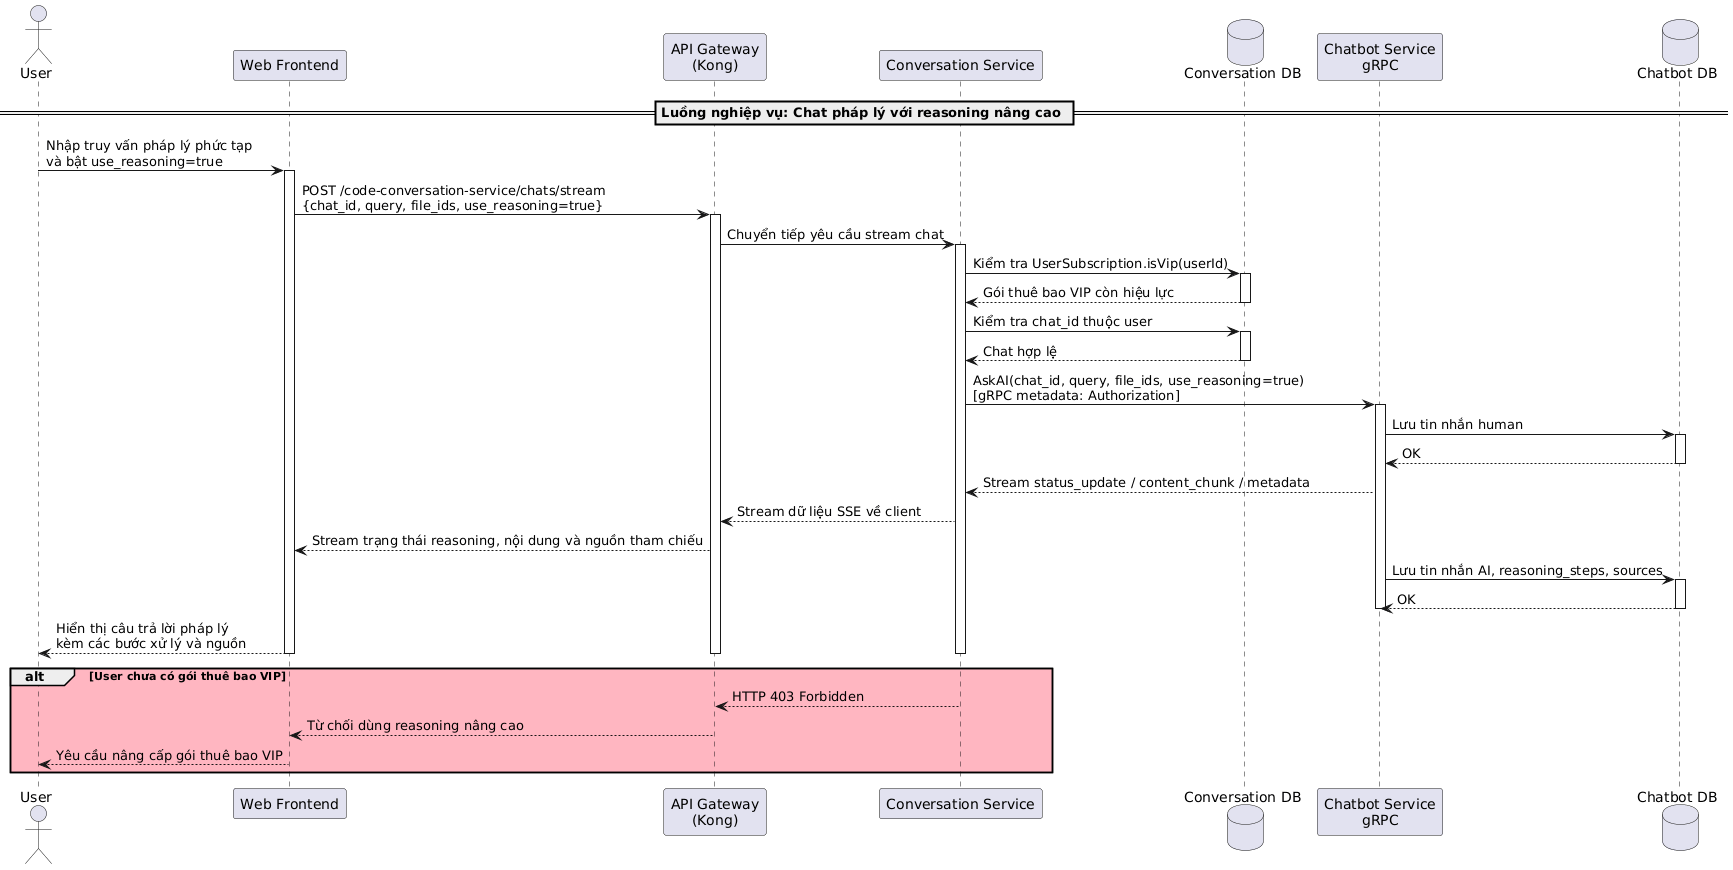

The diagram above was rendered by PlantUML. Its source (embedded in the PNG):
@startuml
actor "User" as User
participant "Web Frontend" as Frontend
participant "API Gateway\n(Kong)" as Kong
participant "Conversation Service" as ConversationService
database "Conversation DB" as ConversationDB
participant "Chatbot Service\ngRPC" as ChatbotService
database "Chatbot DB" as ChatbotDB

== Luồng nghiệp vụ: Chat pháp lý với reasoning nâng cao ==

User -> Frontend: Nhập truy vấn pháp lý phức tạp\nvà bật use_reasoning=true
activate Frontend

Frontend -> Kong: POST /code-conversation-service/chats/stream\n{chat_id, query, file_ids, use_reasoning=true}
activate Kong
Kong -> ConversationService: Chuyển tiếp yêu cầu stream chat
activate ConversationService

ConversationService -> ConversationDB: Kiểm tra UserSubscription.isVip(userId)
activate ConversationDB
ConversationDB --> ConversationService: Gói thuê bao VIP còn hiệu lực
deactivate ConversationDB

ConversationService -> ConversationDB: Kiểm tra chat_id thuộc user
activate ConversationDB
ConversationDB --> ConversationService: Chat hợp lệ
deactivate ConversationDB

ConversationService -> ChatbotService: AskAI(chat_id, query, file_ids, use_reasoning=true)\n[gRPC metadata: Authorization]
activate ChatbotService
ChatbotService -> ChatbotDB: Lưu tin nhắn human
activate ChatbotDB
ChatbotDB --> ChatbotService: OK
deactivate ChatbotDB

ChatbotService --> ConversationService: Stream status_update / content_chunk / metadata
ConversationService --> Kong: Stream dữ liệu SSE về client
Kong --> Frontend: Stream trạng thái reasoning, nội dung và nguồn tham chiếu

ChatbotService -> ChatbotDB: Lưu tin nhắn AI, reasoning_steps, sources
activate ChatbotDB
ChatbotDB --> ChatbotService: OK
deactivate ChatbotDB
deactivate ChatbotService

Frontend --> User: Hiển thị câu trả lời pháp lý\nkèm các bước xử lý và nguồn
deactivate ConversationService
deactivate Kong
deactivate Frontend

alt #LightPink User chưa có gói thuê bao VIP
    ConversationService --> Kong: HTTP 403 Forbidden
    Kong --> Frontend: Từ chối dùng reasoning nâng cao
    Frontend --> User: Yêu cầu nâng cấp gói thuê bao VIP
end
@enduml